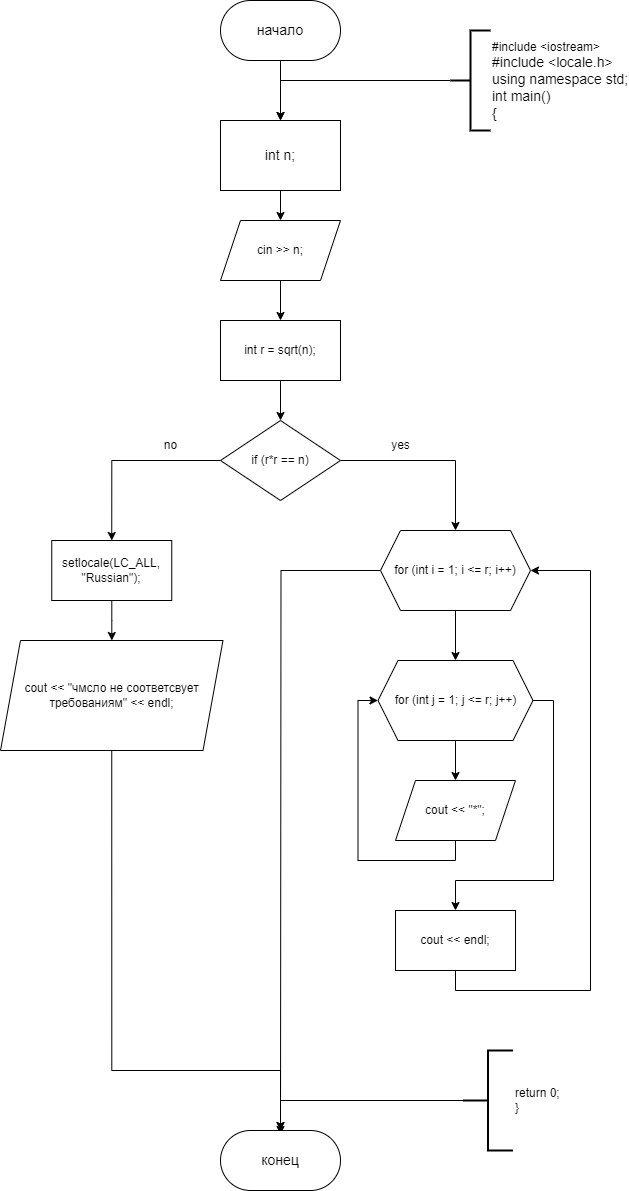

The diagram above was exported from draw.io. Its source (the exported page's mxGraphModel, read from the mxfile embedded in the PNG):
<mxGraphModel dx="1009" dy="669" grid="1" gridSize="10" guides="1" tooltips="1" connect="1" arrows="1" fold="1" page="1" pageScale="1" pageWidth="827" pageHeight="1169" math="0" shadow="0">
  <root>
    <mxCell id="WIyWlLk6GJQsqaUBKTNV-0" />
    <mxCell id="WIyWlLk6GJQsqaUBKTNV-1" parent="WIyWlLk6GJQsqaUBKTNV-0" />
    <mxCell id="r-FcszjWspXYuiN6Ffa8-0" value="" style="edgeStyle=orthogonalEdgeStyle;rounded=0;orthogonalLoop=1;jettySize=auto;html=1;" edge="1" parent="WIyWlLk6GJQsqaUBKTNV-1" source="r-FcszjWspXYuiN6Ffa8-1" target="r-FcszjWspXYuiN6Ffa8-3">
      <mxGeometry relative="1" as="geometry" />
    </mxCell>
    <mxCell id="r-FcszjWspXYuiN6Ffa8-1" value="&lt;font style=&quot;font-size: 14px;&quot;&gt;начало&lt;/font&gt;" style="rounded=1;whiteSpace=wrap;html=1;arcSize=50;" vertex="1" parent="WIyWlLk6GJQsqaUBKTNV-1">
      <mxGeometry x="310" y="90" width="120" height="60" as="geometry" />
    </mxCell>
    <mxCell id="r-FcszjWspXYuiN6Ffa8-2" value="" style="edgeStyle=orthogonalEdgeStyle;rounded=0;orthogonalLoop=1;jettySize=auto;html=1;" edge="1" parent="WIyWlLk6GJQsqaUBKTNV-1" source="r-FcszjWspXYuiN6Ffa8-3" target="r-FcszjWspXYuiN6Ffa8-6">
      <mxGeometry relative="1" as="geometry" />
    </mxCell>
    <mxCell id="r-FcszjWspXYuiN6Ffa8-3" value="&lt;div style=&quot;font-size: 14px;&quot;&gt;int n;&lt;/div&gt;" style="rounded=0;whiteSpace=wrap;html=1;" vertex="1" parent="WIyWlLk6GJQsqaUBKTNV-1">
      <mxGeometry x="310" y="210" width="120" height="70" as="geometry" />
    </mxCell>
    <mxCell id="r-FcszjWspXYuiN6Ffa8-4" value="" style="edgeStyle=orthogonalEdgeStyle;rounded=0;orthogonalLoop=1;jettySize=auto;html=1;entryX=0.5;entryY=0;entryDx=0;entryDy=0;" edge="1" parent="WIyWlLk6GJQsqaUBKTNV-1" source="r-FcszjWspXYuiN6Ffa8-5" target="r-FcszjWspXYuiN6Ffa8-3">
      <mxGeometry relative="1" as="geometry">
        <Array as="points">
          <mxPoint x="370" y="170" />
        </Array>
      </mxGeometry>
    </mxCell>
    <mxCell id="r-FcszjWspXYuiN6Ffa8-5" value="&lt;div&gt;#include &amp;lt;iostream&amp;gt;&lt;/div&gt;&lt;div&gt;&lt;span style=&quot;font-size: 14px;&quot;&gt;#include &amp;lt;locale.h&amp;gt;&lt;/span&gt;&lt;/div&gt;&lt;div&gt;&lt;span style=&quot;font-size: 14px;&quot;&gt;using namespace std;&lt;/span&gt;&lt;/div&gt;&lt;div&gt;&lt;span style=&quot;font-size: 14px;&quot;&gt;int main()&lt;/span&gt;&lt;/div&gt;&lt;div&gt;&lt;span style=&quot;font-size: 14px;&quot;&gt;{&lt;/span&gt;&lt;/div&gt;" style="strokeWidth=2;html=1;shape=mxgraph.flowchart.annotation_2;align=left;labelPosition=right;pointerEvents=1;" vertex="1" parent="WIyWlLk6GJQsqaUBKTNV-1">
      <mxGeometry x="540" y="120" width="40" height="100" as="geometry" />
    </mxCell>
    <mxCell id="r-FcszjWspXYuiN6Ffa8-8" value="" style="edgeStyle=orthogonalEdgeStyle;rounded=0;orthogonalLoop=1;jettySize=auto;html=1;" edge="1" parent="WIyWlLk6GJQsqaUBKTNV-1" source="r-FcszjWspXYuiN6Ffa8-6" target="r-FcszjWspXYuiN6Ffa8-7">
      <mxGeometry relative="1" as="geometry" />
    </mxCell>
    <mxCell id="r-FcszjWspXYuiN6Ffa8-6" value="cin &amp;gt;&amp;gt; n;" style="shape=parallelogram;perimeter=parallelogramPerimeter;whiteSpace=wrap;html=1;fixedSize=1;rounded=0;" vertex="1" parent="WIyWlLk6GJQsqaUBKTNV-1">
      <mxGeometry x="310" y="310" width="120" height="60" as="geometry" />
    </mxCell>
    <mxCell id="r-FcszjWspXYuiN6Ffa8-10" value="" style="edgeStyle=orthogonalEdgeStyle;rounded=0;orthogonalLoop=1;jettySize=auto;html=1;" edge="1" parent="WIyWlLk6GJQsqaUBKTNV-1" source="r-FcszjWspXYuiN6Ffa8-7" target="r-FcszjWspXYuiN6Ffa8-9">
      <mxGeometry relative="1" as="geometry" />
    </mxCell>
    <mxCell id="r-FcszjWspXYuiN6Ffa8-7" value="int r = sqrt(n);" style="whiteSpace=wrap;html=1;rounded=0;" vertex="1" parent="WIyWlLk6GJQsqaUBKTNV-1">
      <mxGeometry x="310" y="410" width="120" height="60" as="geometry" />
    </mxCell>
    <mxCell id="r-FcszjWspXYuiN6Ffa8-12" style="edgeStyle=orthogonalEdgeStyle;rounded=0;orthogonalLoop=1;jettySize=auto;html=1;exitX=1;exitY=0.5;exitDx=0;exitDy=0;entryX=0.5;entryY=0;entryDx=0;entryDy=0;" edge="1" parent="WIyWlLk6GJQsqaUBKTNV-1" source="r-FcszjWspXYuiN6Ffa8-9" target="r-FcszjWspXYuiN6Ffa8-11">
      <mxGeometry relative="1" as="geometry" />
    </mxCell>
    <mxCell id="r-FcszjWspXYuiN6Ffa8-24" style="edgeStyle=orthogonalEdgeStyle;rounded=0;orthogonalLoop=1;jettySize=auto;html=1;exitX=0;exitY=0.5;exitDx=0;exitDy=0;entryX=0.5;entryY=0;entryDx=0;entryDy=0;" edge="1" parent="WIyWlLk6GJQsqaUBKTNV-1" source="r-FcszjWspXYuiN6Ffa8-9" target="r-FcszjWspXYuiN6Ffa8-22">
      <mxGeometry relative="1" as="geometry" />
    </mxCell>
    <mxCell id="r-FcszjWspXYuiN6Ffa8-9" value="if (r*r == n)" style="rhombus;whiteSpace=wrap;html=1;rounded=0;" vertex="1" parent="WIyWlLk6GJQsqaUBKTNV-1">
      <mxGeometry x="310" y="510" width="120" height="80" as="geometry" />
    </mxCell>
    <mxCell id="r-FcszjWspXYuiN6Ffa8-14" value="" style="edgeStyle=orthogonalEdgeStyle;rounded=0;orthogonalLoop=1;jettySize=auto;html=1;" edge="1" parent="WIyWlLk6GJQsqaUBKTNV-1" source="r-FcszjWspXYuiN6Ffa8-11" target="r-FcszjWspXYuiN6Ffa8-13">
      <mxGeometry relative="1" as="geometry" />
    </mxCell>
    <mxCell id="r-FcszjWspXYuiN6Ffa8-31" style="edgeStyle=orthogonalEdgeStyle;rounded=0;orthogonalLoop=1;jettySize=auto;html=1;exitX=0;exitY=0.5;exitDx=0;exitDy=0;" edge="1" parent="WIyWlLk6GJQsqaUBKTNV-1" source="r-FcszjWspXYuiN6Ffa8-11">
      <mxGeometry relative="1" as="geometry">
        <mxPoint x="370" y="1224" as="targetPoint" />
      </mxGeometry>
    </mxCell>
    <mxCell id="r-FcszjWspXYuiN6Ffa8-11" value="for (int i = 1; i &amp;lt;= r; i++)" style="shape=hexagon;perimeter=hexagonPerimeter2;whiteSpace=wrap;html=1;fixedSize=1;" vertex="1" parent="WIyWlLk6GJQsqaUBKTNV-1">
      <mxGeometry x="470" y="620" width="150" height="80" as="geometry" />
    </mxCell>
    <mxCell id="r-FcszjWspXYuiN6Ffa8-16" value="" style="edgeStyle=orthogonalEdgeStyle;rounded=0;orthogonalLoop=1;jettySize=auto;html=1;" edge="1" parent="WIyWlLk6GJQsqaUBKTNV-1" source="r-FcszjWspXYuiN6Ffa8-13" target="r-FcszjWspXYuiN6Ffa8-15">
      <mxGeometry relative="1" as="geometry" />
    </mxCell>
    <mxCell id="r-FcszjWspXYuiN6Ffa8-19" style="edgeStyle=orthogonalEdgeStyle;rounded=0;orthogonalLoop=1;jettySize=auto;html=1;exitX=1;exitY=0.5;exitDx=0;exitDy=0;entryX=0.5;entryY=0;entryDx=0;entryDy=0;" edge="1" parent="WIyWlLk6GJQsqaUBKTNV-1" source="r-FcszjWspXYuiN6Ffa8-13" target="r-FcszjWspXYuiN6Ffa8-18">
      <mxGeometry relative="1" as="geometry">
        <Array as="points">
          <mxPoint x="643" y="790" />
          <mxPoint x="643" y="970" />
          <mxPoint x="545" y="970" />
        </Array>
      </mxGeometry>
    </mxCell>
    <mxCell id="r-FcszjWspXYuiN6Ffa8-13" value="for (int j = 1; j &amp;lt;= r; j++)" style="shape=hexagon;perimeter=hexagonPerimeter2;whiteSpace=wrap;html=1;fixedSize=1;" vertex="1" parent="WIyWlLk6GJQsqaUBKTNV-1">
      <mxGeometry x="467.5" y="750" width="155" height="80" as="geometry" />
    </mxCell>
    <mxCell id="r-FcszjWspXYuiN6Ffa8-17" style="edgeStyle=orthogonalEdgeStyle;rounded=0;orthogonalLoop=1;jettySize=auto;html=1;exitX=0.5;exitY=1;exitDx=0;exitDy=0;entryX=0;entryY=0.5;entryDx=0;entryDy=0;" edge="1" parent="WIyWlLk6GJQsqaUBKTNV-1" source="r-FcszjWspXYuiN6Ffa8-15" target="r-FcszjWspXYuiN6Ffa8-13">
      <mxGeometry relative="1" as="geometry" />
    </mxCell>
    <mxCell id="r-FcszjWspXYuiN6Ffa8-15" value="cout &amp;lt;&amp;lt; &quot;*&quot;;" style="shape=parallelogram;perimeter=parallelogramPerimeter;whiteSpace=wrap;html=1;fixedSize=1;" vertex="1" parent="WIyWlLk6GJQsqaUBKTNV-1">
      <mxGeometry x="485" y="870" width="120" height="60" as="geometry" />
    </mxCell>
    <mxCell id="r-FcszjWspXYuiN6Ffa8-20" style="edgeStyle=orthogonalEdgeStyle;rounded=0;orthogonalLoop=1;jettySize=auto;html=1;exitX=0.5;exitY=1;exitDx=0;exitDy=0;entryX=1;entryY=0.5;entryDx=0;entryDy=0;" edge="1" parent="WIyWlLk6GJQsqaUBKTNV-1" source="r-FcszjWspXYuiN6Ffa8-18" target="r-FcszjWspXYuiN6Ffa8-11">
      <mxGeometry relative="1" as="geometry">
        <Array as="points">
          <mxPoint x="545" y="1080" />
          <mxPoint x="680" y="1080" />
          <mxPoint x="680" y="660" />
        </Array>
      </mxGeometry>
    </mxCell>
    <mxCell id="r-FcszjWspXYuiN6Ffa8-18" value="cout &amp;lt;&amp;lt; endl;" style="whiteSpace=wrap;html=1;" vertex="1" parent="WIyWlLk6GJQsqaUBKTNV-1">
      <mxGeometry x="485" y="1000" width="120" height="60" as="geometry" />
    </mxCell>
    <mxCell id="r-FcszjWspXYuiN6Ffa8-21" value="" style="edgeStyle=orthogonalEdgeStyle;rounded=0;orthogonalLoop=1;jettySize=auto;html=1;" edge="1" parent="WIyWlLk6GJQsqaUBKTNV-1" source="r-FcszjWspXYuiN6Ffa8-22" target="r-FcszjWspXYuiN6Ffa8-23">
      <mxGeometry relative="1" as="geometry" />
    </mxCell>
    <mxCell id="r-FcszjWspXYuiN6Ffa8-22" value="setlocale(LC_ALL, &quot;Russian&quot;);" style="whiteSpace=wrap;html=1;" vertex="1" parent="WIyWlLk6GJQsqaUBKTNV-1">
      <mxGeometry x="141.25" y="630" width="120" height="60" as="geometry" />
    </mxCell>
    <mxCell id="r-FcszjWspXYuiN6Ffa8-30" style="edgeStyle=orthogonalEdgeStyle;rounded=0;orthogonalLoop=1;jettySize=auto;html=1;exitX=0.5;exitY=1;exitDx=0;exitDy=0;entryX=0.5;entryY=0;entryDx=0;entryDy=0;" edge="1" parent="WIyWlLk6GJQsqaUBKTNV-1" source="r-FcszjWspXYuiN6Ffa8-23" target="r-FcszjWspXYuiN6Ffa8-27">
      <mxGeometry relative="1" as="geometry">
        <Array as="points">
          <mxPoint x="201" y="1160" />
          <mxPoint x="370" y="1160" />
        </Array>
      </mxGeometry>
    </mxCell>
    <mxCell id="r-FcszjWspXYuiN6Ffa8-23" value="cout &amp;lt;&amp;lt; &quot;чмсло не соответсвует требованиям&quot; &amp;lt;&amp;lt; endl;" style="shape=parallelogram;perimeter=parallelogramPerimeter;whiteSpace=wrap;html=1;fixedSize=1;" vertex="1" parent="WIyWlLk6GJQsqaUBKTNV-1">
      <mxGeometry x="90" y="730" width="222.5" height="110" as="geometry" />
    </mxCell>
    <mxCell id="r-FcszjWspXYuiN6Ffa8-25" value="yes" style="text;html=1;align=center;verticalAlign=middle;resizable=0;points=[];autosize=1;strokeColor=none;fillColor=none;" vertex="1" parent="WIyWlLk6GJQsqaUBKTNV-1">
      <mxGeometry x="470" y="520" width="40" height="30" as="geometry" />
    </mxCell>
    <mxCell id="r-FcszjWspXYuiN6Ffa8-26" value="no" style="text;html=1;align=center;verticalAlign=middle;resizable=0;points=[];autosize=1;strokeColor=none;fillColor=none;" vertex="1" parent="WIyWlLk6GJQsqaUBKTNV-1">
      <mxGeometry x="240" y="520" width="40" height="30" as="geometry" />
    </mxCell>
    <mxCell id="r-FcszjWspXYuiN6Ffa8-27" value="&lt;span style=&quot;font-size: 14px;&quot;&gt;конец&lt;/span&gt;" style="rounded=1;whiteSpace=wrap;html=1;arcSize=50;" vertex="1" parent="WIyWlLk6GJQsqaUBKTNV-1">
      <mxGeometry x="310" y="1220" width="120" height="60" as="geometry" />
    </mxCell>
    <mxCell id="r-FcszjWspXYuiN6Ffa8-28" style="edgeStyle=orthogonalEdgeStyle;rounded=0;orthogonalLoop=1;jettySize=auto;html=1;exitX=0;exitY=0.5;exitDx=0;exitDy=0;exitPerimeter=0;entryX=0.5;entryY=0;entryDx=0;entryDy=0;" edge="1" parent="WIyWlLk6GJQsqaUBKTNV-1" source="r-FcszjWspXYuiN6Ffa8-29" target="r-FcszjWspXYuiN6Ffa8-27">
      <mxGeometry relative="1" as="geometry" />
    </mxCell>
    <mxCell id="r-FcszjWspXYuiN6Ffa8-29" value="return 0;&lt;br&gt;}" style="strokeWidth=2;html=1;shape=mxgraph.flowchart.annotation_2;align=left;labelPosition=right;pointerEvents=1;" vertex="1" parent="WIyWlLk6GJQsqaUBKTNV-1">
      <mxGeometry x="552.5" y="1140" width="50" height="100" as="geometry" />
    </mxCell>
  </root>
</mxGraphModel>